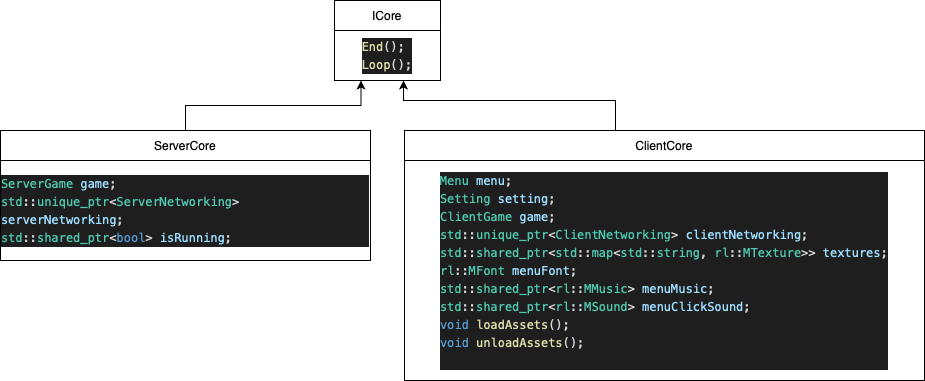

The diagram above was exported from draw.io. Its source (the exported page's mxGraphModel, read from the mxfile embedded in the PNG):
<mxGraphModel dx="1113" dy="759" grid="1" gridSize="10" guides="1" tooltips="1" connect="1" arrows="1" fold="1" page="1" pageScale="1" pageWidth="827" pageHeight="1169" math="0" shadow="0">
  <root>
    <mxCell id="0" />
    <mxCell id="1" parent="0" />
    <mxCell id="gWsWpdNK4P6iCQs-bgVz-1" value="ICore" style="swimlane;fontStyle=0;childLayout=stackLayout;horizontal=1;startSize=30;horizontalStack=0;resizeParent=1;resizeParentMax=0;resizeLast=0;collapsible=1;marginBottom=0;" vertex="1" parent="1">
      <mxGeometry x="344" y="30" width="106" height="80" as="geometry" />
    </mxCell>
    <mxCell id="gWsWpdNK4P6iCQs-bgVz-5" value="&lt;div style=&quot;text-align: start; color: rgb(212, 212, 212); background-color: rgb(30, 30, 30); font-family: Menlo, Monaco, &amp;quot;Courier New&amp;quot;, monospace; line-height: 18px;&quot;&gt;&lt;span style=&quot;color: rgb(220, 220, 170);&quot;&gt;End&lt;/span&gt;();&lt;/div&gt;&lt;div style=&quot;text-align: start; color: rgb(212, 212, 212); background-color: rgb(30, 30, 30); font-family: Menlo, Monaco, &amp;quot;Courier New&amp;quot;, monospace; line-height: 18px;&quot;&gt;&lt;div style=&quot;line-height: 18px;&quot;&gt;&lt;span style=&quot;color: rgb(220, 220, 170);&quot;&gt;Loop&lt;/span&gt;();&lt;/div&gt;&lt;/div&gt;" style="text;html=1;strokeColor=none;fillColor=none;align=center;verticalAlign=middle;whiteSpace=wrap;rounded=0;" vertex="1" parent="gWsWpdNK4P6iCQs-bgVz-1">
      <mxGeometry y="30" width="106" height="50" as="geometry" />
    </mxCell>
    <mxCell id="gWsWpdNK4P6iCQs-bgVz-9" style="edgeStyle=orthogonalEdgeStyle;rounded=0;orthogonalLoop=1;jettySize=auto;html=1;entryX=0.25;entryY=1;entryDx=0;entryDy=0;" edge="1" parent="1" source="gWsWpdNK4P6iCQs-bgVz-6" target="gWsWpdNK4P6iCQs-bgVz-5">
      <mxGeometry relative="1" as="geometry" />
    </mxCell>
    <mxCell id="gWsWpdNK4P6iCQs-bgVz-6" value="ServerCore" style="swimlane;fontStyle=0;childLayout=stackLayout;horizontal=1;startSize=30;horizontalStack=0;resizeParent=1;resizeParentMax=0;resizeLast=0;collapsible=1;marginBottom=0;" vertex="1" parent="1">
      <mxGeometry x="10" y="160" width="370" height="130" as="geometry" />
    </mxCell>
    <mxCell id="gWsWpdNK4P6iCQs-bgVz-7" value="&lt;div style=&quot;text-align: start; color: rgb(212, 212, 212); background-color: rgb(30, 30, 30); font-family: Menlo, Monaco, &amp;quot;Courier New&amp;quot;, monospace; line-height: 18px;&quot;&gt;&lt;div style=&quot;line-height: 18px;&quot;&gt;&lt;div&gt; &lt;span style=&quot;color: rgb(78, 201, 176);&quot;&gt;ServerGame&lt;/span&gt;        &lt;span style=&quot;color: rgb(156, 220, 254);&quot;&gt;game&lt;/span&gt;;&lt;/div&gt;&lt;div&gt;    &lt;span style=&quot;color: rgb(78, 201, 176);&quot;&gt;std&lt;/span&gt;::&lt;span style=&quot;color: rgb(78, 201, 176);&quot;&gt;unique_ptr&lt;/span&gt;&amp;lt;&lt;span style=&quot;color: rgb(78, 201, 176);&quot;&gt;ServerNetworking&lt;/span&gt;&amp;gt; &lt;span style=&quot;color: rgb(156, 220, 254);&quot;&gt;serverNetworking&lt;/span&gt;;&lt;/div&gt;&lt;div&gt;    &lt;span style=&quot;color: rgb(78, 201, 176);&quot;&gt;std&lt;/span&gt;::&lt;span style=&quot;color: rgb(78, 201, 176);&quot;&gt;shared_ptr&lt;/span&gt;&amp;lt;&lt;span style=&quot;color: rgb(86, 156, 214);&quot;&gt;bool&lt;/span&gt;&amp;gt; &lt;span style=&quot;color: rgb(156, 220, 254);&quot;&gt;isRunning&lt;/span&gt;;&lt;/div&gt;&lt;/div&gt;&lt;/div&gt;" style="text;html=1;strokeColor=none;fillColor=none;align=center;verticalAlign=middle;whiteSpace=wrap;rounded=0;" vertex="1" parent="gWsWpdNK4P6iCQs-bgVz-6">
      <mxGeometry y="30" width="370" height="100" as="geometry" />
    </mxCell>
    <mxCell id="gWsWpdNK4P6iCQs-bgVz-12" style="edgeStyle=orthogonalEdgeStyle;rounded=0;orthogonalLoop=1;jettySize=auto;html=1;exitX=0.5;exitY=0;exitDx=0;exitDy=0;" edge="1" parent="1" source="gWsWpdNK4P6iCQs-bgVz-10">
      <mxGeometry relative="1" as="geometry">
        <mxPoint x="413" y="110" as="targetPoint" />
        <Array as="points">
          <mxPoint x="625" y="130" />
          <mxPoint x="413" y="130" />
        </Array>
      </mxGeometry>
    </mxCell>
    <mxCell id="gWsWpdNK4P6iCQs-bgVz-10" value="ClientCore" style="swimlane;fontStyle=0;childLayout=stackLayout;horizontal=1;startSize=30;horizontalStack=0;resizeParent=1;resizeParentMax=0;resizeLast=0;collapsible=1;marginBottom=0;" vertex="1" parent="1">
      <mxGeometry x="414" y="160" width="520" height="250" as="geometry" />
    </mxCell>
    <mxCell id="gWsWpdNK4P6iCQs-bgVz-11" value="&lt;div style=&quot;text-align: start; color: rgb(212, 212, 212); background-color: rgb(30, 30, 30); font-family: Menlo, Monaco, &amp;quot;Courier New&amp;quot;, monospace; line-height: 18px;&quot;&gt;&lt;div style=&quot;line-height: 18px;&quot;&gt;&lt;div style=&quot;line-height: 18px;&quot;&gt;&lt;div&gt;&lt;span style=&quot;color: rgb(78, 201, 176);&quot;&gt;Menu&lt;/span&gt;        &lt;span style=&quot;color: rgb(156, 220, 254);&quot;&gt;menu&lt;/span&gt;;&lt;/div&gt;&lt;div&gt;    &lt;span style=&quot;color: rgb(78, 201, 176);&quot;&gt;Setting&lt;/span&gt; &lt;span style=&quot;color: rgb(156, 220, 254);&quot;&gt;setting&lt;/span&gt;;&lt;/div&gt;&lt;div&gt;    &lt;span style=&quot;color: rgb(78, 201, 176);&quot;&gt;ClientGame&lt;/span&gt;        &lt;span style=&quot;color: rgb(156, 220, 254);&quot;&gt;game&lt;/span&gt;;&lt;/div&gt;&lt;div&gt;    &lt;span style=&quot;color: rgb(78, 201, 176);&quot;&gt;std&lt;/span&gt;::&lt;span style=&quot;color: rgb(78, 201, 176);&quot;&gt;unique_ptr&lt;/span&gt;&amp;lt;&lt;span style=&quot;color: rgb(78, 201, 176);&quot;&gt;ClientNetworking&lt;/span&gt;&amp;gt; &lt;span style=&quot;color: rgb(156, 220, 254);&quot;&gt;clientNetworking&lt;/span&gt;;&lt;/div&gt;&lt;div&gt;&lt;div style=&quot;line-height: 18px;&quot;&gt;&lt;span style=&quot;color: rgb(78, 201, 176);&quot;&gt;std&lt;/span&gt;::&lt;span style=&quot;color: rgb(78, 201, 176);&quot;&gt;shared_ptr&lt;/span&gt;&amp;lt;&lt;span style=&quot;color: rgb(78, 201, 176);&quot;&gt;std&lt;/span&gt;::&lt;span style=&quot;color: rgb(78, 201, 176);&quot;&gt;map&lt;/span&gt;&amp;lt;&lt;span style=&quot;color: rgb(78, 201, 176);&quot;&gt;std&lt;/span&gt;::&lt;span style=&quot;color: rgb(78, 201, 176);&quot;&gt;string&lt;/span&gt;, &lt;span style=&quot;color: rgb(78, 201, 176);&quot;&gt;rl&lt;/span&gt;::&lt;span style=&quot;color: rgb(78, 201, 176);&quot;&gt;MTexture&lt;/span&gt;&amp;gt;&amp;gt; &lt;span style=&quot;color: rgb(156, 220, 254);&quot;&gt;textures&lt;/span&gt;;&lt;/div&gt;&lt;/div&gt;&lt;div style=&quot;line-height: 18px;&quot;&gt;&lt;div style=&quot;line-height: 18px;&quot;&gt;&lt;div&gt;&lt;span style=&quot;color: rgb(78, 201, 176);&quot;&gt;rl&lt;/span&gt;::&lt;span style=&quot;color: rgb(78, 201, 176);&quot;&gt;MFont&lt;/span&gt; &lt;span style=&quot;color: rgb(156, 220, 254);&quot;&gt;menuFont&lt;/span&gt;;&lt;/div&gt;&lt;div&gt;    &lt;span style=&quot;color: rgb(78, 201, 176);&quot;&gt;std&lt;/span&gt;::&lt;span style=&quot;color: rgb(78, 201, 176);&quot;&gt;shared_ptr&lt;/span&gt;&amp;lt;&lt;span style=&quot;color: rgb(78, 201, 176);&quot;&gt;rl&lt;/span&gt;::&lt;span style=&quot;color: rgb(78, 201, 176);&quot;&gt;MMusic&lt;/span&gt;&amp;gt; &lt;span style=&quot;color: rgb(156, 220, 254);&quot;&gt;menuMusic&lt;/span&gt;;&lt;/div&gt;&lt;div&gt;    &lt;span style=&quot;color: rgb(78, 201, 176);&quot;&gt;std&lt;/span&gt;::&lt;span style=&quot;color: rgb(78, 201, 176);&quot;&gt;shared_ptr&lt;/span&gt;&amp;lt;&lt;span style=&quot;color: rgb(78, 201, 176);&quot;&gt;rl&lt;/span&gt;::&lt;span style=&quot;color: rgb(78, 201, 176);&quot;&gt;MSound&lt;/span&gt;&amp;gt; &lt;span style=&quot;color: rgb(156, 220, 254);&quot;&gt;menuClickSound&lt;/span&gt;;&lt;/div&gt;&lt;div&gt;&lt;div style=&quot;line-height: 18px;&quot;&gt;&lt;div&gt;    &lt;span style=&quot;color: rgb(86, 156, 214);&quot;&gt;void&lt;/span&gt; &lt;span style=&quot;color: rgb(220, 220, 170);&quot;&gt;loadAssets&lt;/span&gt;();&lt;/div&gt;&lt;div&gt;    &lt;span style=&quot;color: rgb(86, 156, 214);&quot;&gt;void&lt;/span&gt; &lt;span style=&quot;color: rgb(220, 220, 170);&quot;&gt;unloadAssets&lt;/span&gt;();&lt;/div&gt;&lt;/div&gt;&lt;/div&gt;&lt;/div&gt;&lt;/div&gt;&lt;div&gt;&lt;br&gt;&lt;/div&gt;&lt;/div&gt;&lt;/div&gt;&lt;/div&gt;" style="text;html=1;strokeColor=none;fillColor=none;align=center;verticalAlign=middle;whiteSpace=wrap;rounded=0;" vertex="1" parent="gWsWpdNK4P6iCQs-bgVz-10">
      <mxGeometry y="30" width="520" height="220" as="geometry" />
    </mxCell>
  </root>
</mxGraphModel>